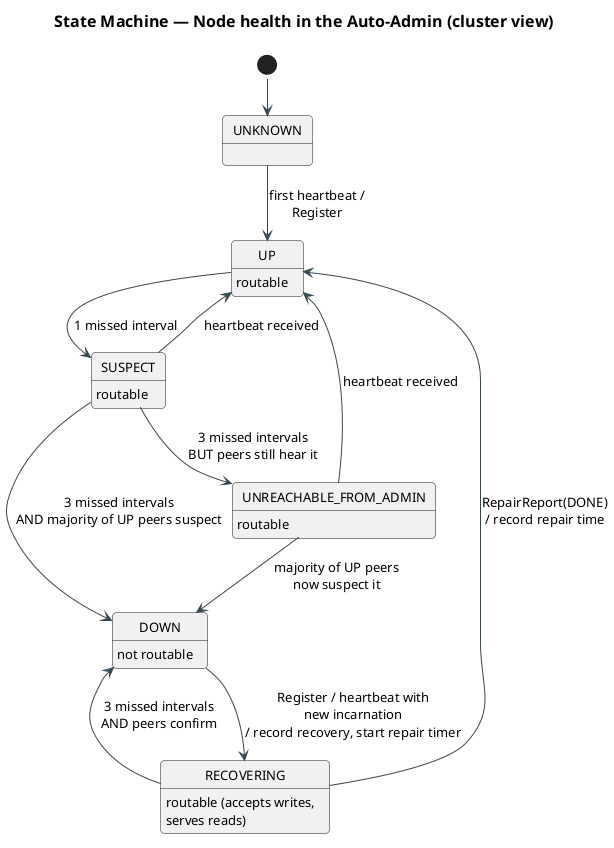

The diagram above was rendered by PlantUML. Its source (embedded in the PNG):
@startuml state-admin-health
!pragma layout smetana
!include ../../../plantuml-style.iuml
title State Machine — Node health in the Auto-Admin (cluster view)

[*] --> UNKNOWN
UNKNOWN --> UP : first heartbeat /\nRegister

UP --> SUSPECT : 1 missed interval
SUSPECT --> UP : heartbeat received
SUSPECT --> DOWN : 3 missed intervals\nAND majority of UP peers suspect
SUSPECT --> UNREACHABLE_FROM_ADMIN : 3 missed intervals\nBUT peers still hear it

UNREACHABLE_FROM_ADMIN --> UP : heartbeat received
UNREACHABLE_FROM_ADMIN --> DOWN : majority of UP peers\nnow suspect it

DOWN --> RECOVERING : Register / heartbeat with\nnew incarnation\n/ record recovery, start repair timer
RECOVERING --> UP : RepairReport(DONE)\n/ record repair time
RECOVERING --> DOWN : 3 missed intervals\nAND peers confirm

UP : routable
SUSPECT : routable
UNREACHABLE_FROM_ADMIN : routable
RECOVERING : routable (accepts writes,\nserves reads)
DOWN : not routable
@enduml